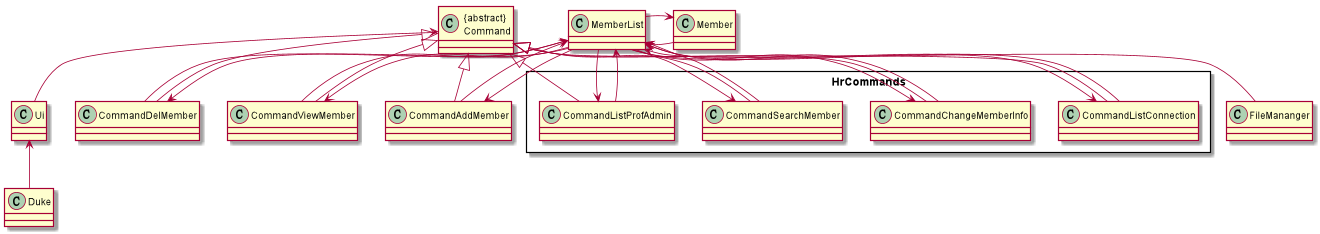

The diagram above was rendered by PlantUML. Its source (embedded in the PNG):
@startuml
class "{abstract} \n Command"
class CommandAddMember {
}
class CommandDelMember {
}
class CommandViewMember {
}
class MemberList {
}
class Member {
}

Rectangle HrCommands {
"{abstract} \n Command" <|--CommandDelMember
"{abstract} \n Command" <|--CommandAddMember
"{abstract} \n Command" <|--CommandViewMember
"{abstract} \n Command" <|-- CommandSearchMember
"{abstract} \n Command" <|-- CommandListProfAdmin
"{abstract} \n Command" <|-- CommandListConnection
"{abstract} \n Command" <|-- CommandChangeMemberInfo
}
MemberList <-left-Member
Member <--MemberList
MemberList <--CommandAddMember
CommandAddMember <-- MemberList
MemberList <-- CommandDelMember
CommandDelMember <-- MemberList
MemberList <--CommandViewMember
CommandViewMember <-- MemberList
MemberList <--CommandSearchMember
CommandSearchMember <-- MemberList
MemberList <-- CommandListProfAdmin
CommandListProfAdmin <-- MemberList
MemberList <--CommandListConnection
CommandListConnection <-- MemberList
MemberList <--CommandChangeMemberInfo
CommandChangeMemberInfo <-- MemberList
class Ui
class FileMananger
MemberList <-- FileMananger
"{abstract} \n Command" <-- Ui
class Duke
Ui <-- Duke

@enduml